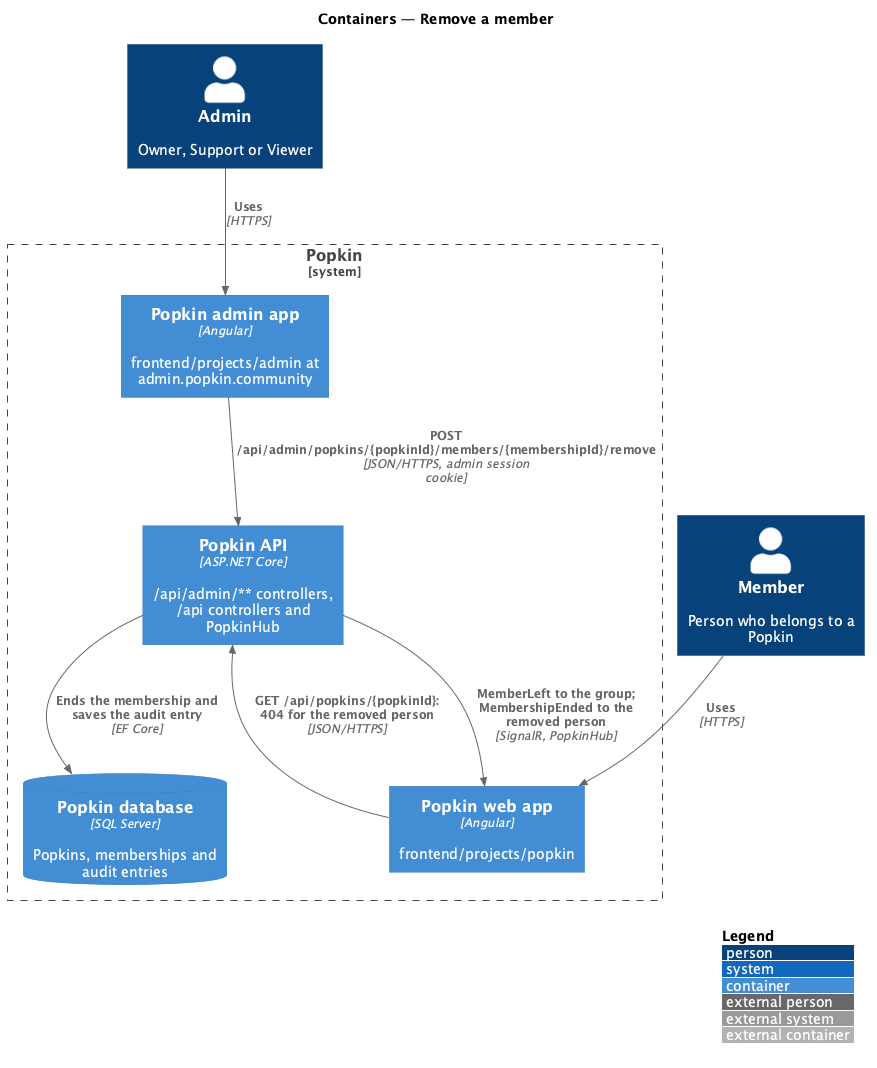

The diagram above was rendered by PlantUML. Its source (embedded in the PNG):
@startuml
!include <C4/C4_Container>
LAYOUT_WITH_LEGEND()
title Containers — Remove a member

Person(admin, "Admin", "Owner, Support or Viewer")
Person(member, "Member", "Person who belongs to a Popkin")
System_Boundary(popkin, "Popkin") {
  Container(adminApp, "Popkin admin app", "Angular", "frontend/projects/admin at admin.popkin.community")
  Container(webApp, "Popkin web app", "Angular", "frontend/projects/popkin")
  Container(api, "Popkin API", "ASP.NET Core", "/api/admin/** controllers, /api controllers and PopkinHub")
  ContainerDb(db, "Popkin database", "SQL Server", "Popkins, memberships and audit entries")
}
Rel(admin, adminApp, "Uses", "HTTPS")
Rel(member, webApp, "Uses", "HTTPS")
Rel(adminApp, api, "POST /api/admin/popkins/{popkinId}/members/{membershipId}/remove", "JSON/HTTPS, admin session cookie")
Rel(api, db, "Ends the membership and saves the audit entry", "EF Core")
Rel(api, webApp, "MemberLeft to the group; MembershipEnded to the removed person", "SignalR, PopkinHub")
Rel(webApp, api, "GET /api/popkins/{popkinId}: 404 for the removed person", "JSON/HTTPS")
@enduml